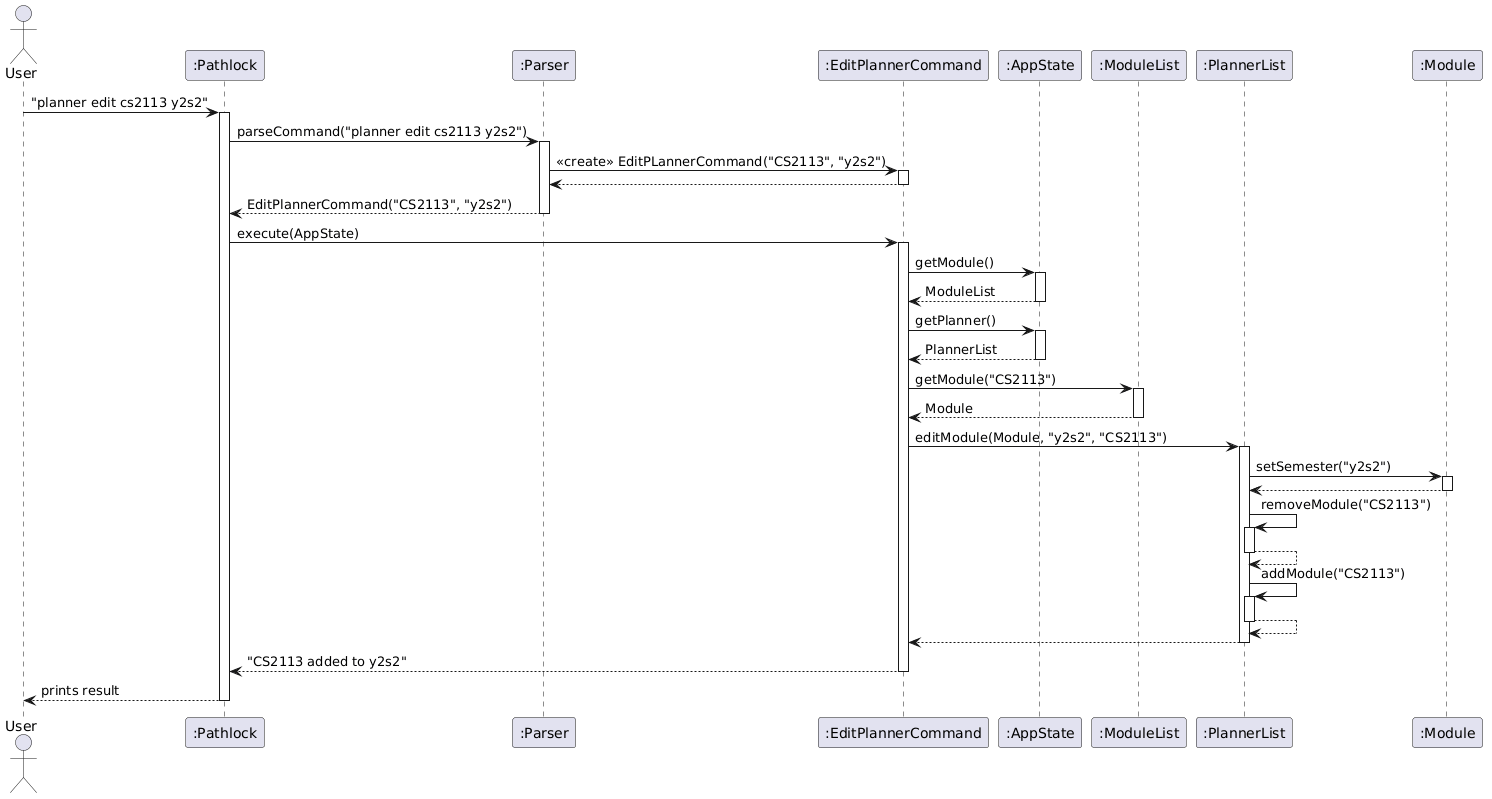

The diagram above was rendered by PlantUML. Its source (embedded in the PNG):
@startuml
actor User
participant ":Pathlock" as Pathlock
participant ":Parser" as Parser
participant ":EditPlannerCommand" as Command
participant ":AppState" as App
participant ":ModuleList" as ModuleList
participant ":PlannerList" as PlannerList
participant ":Module" as Module
User -> Pathlock : "planner edit cs2113 y2s2"
activate Pathlock
Pathlock -> Parser: parseCommand("planner edit cs2113 y2s2")
activate Parser
Parser -> Command : <<create>> EditPLannerCommand("CS2113", "y2s2")
activate Command
Command --> Parser
deactivate Command
Parser --> Pathlock: EditPlannerCommand("CS2113", "y2s2")
deactivate Parser
Pathlock -> Command : execute(AppState)
activate Command
Command -> App : getModule()
activate App
App --> Command : ModuleList
deactivate App
Command -> App: getPlanner()
activate App
App --> Command : PlannerList
deactivate App
Command -> ModuleList : getModule("CS2113")
activate ModuleList
ModuleList --> Command : Module
deactivate ModuleList
Command -> PlannerList : editModule(Module, "y2s2", "CS2113")
activate PlannerList
PlannerList -> Module : setSemester("y2s2")
activate Module
Module --> PlannerList
deactivate Module
PlannerList -> PlannerList : removeModule("CS2113")
activate PlannerList
PlannerList --> PlannerList
deactivate PlannerList
PlannerList -> PlannerList : addModule("CS2113")
activate PlannerList
PlannerList --> PlannerList
deactivate PlannerList
PlannerList --> Command
deactivate PlannerList
Command --> Pathlock : "CS2113 added to y2s2"
deactivate Command
Pathlock --> User : prints result
deactivate Pathlock
@enduml